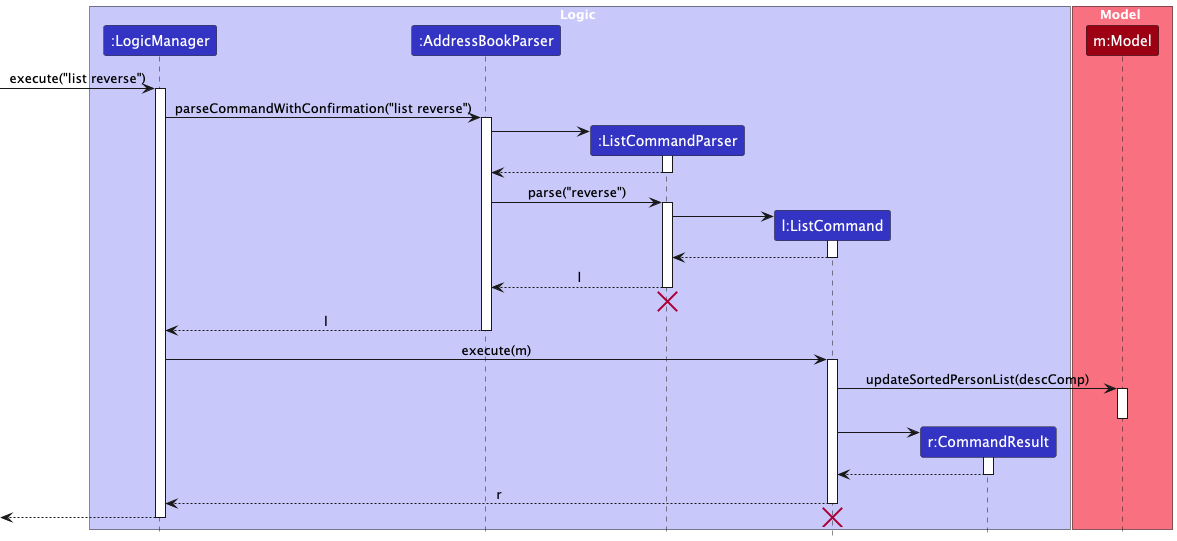

The diagram above was rendered by PlantUML. Its source (embedded in the PNG):
@startuml
!include style.puml
skinparam ArrowFontStyle plain

box Logic LOGIC_COLOR_T1
participant ":LogicManager" as LogicManager LOGIC_COLOR
participant ":AddressBookParser" as AddressBookParser LOGIC_COLOR
participant ":ListCommandParser" as ListCommandParser LOGIC_COLOR
participant "l:ListCommand" as ListCommand LOGIC_COLOR
participant "r:CommandResult" as CommandResult LOGIC_COLOR
end box

box Model MODEL_COLOR_T1
participant "m:Model" as Model MODEL_COLOR
end box

[-> LogicManager : execute("list reverse")
activate LogicManager

LogicManager -> AddressBookParser : parseCommandWithConfirmation("list reverse")
activate AddressBookParser

create ListCommandParser
AddressBookParser -> ListCommandParser
activate ListCommandParser

ListCommandParser --> AddressBookParser
deactivate ListCommandParser

AddressBookParser -> ListCommandParser : parse("reverse")
activate ListCommandParser

create ListCommand
ListCommandParser -> ListCommand
activate ListCommand

ListCommand --> ListCommandParser :
deactivate ListCommand

ListCommandParser --> AddressBookParser : l
deactivate ListCommandParser
'Hidden arrow to position the destroy marker below the end of the activation bar.
ListCommandParser -[hidden]-> AddressBookParser
destroy ListCommandParser

AddressBookParser --> LogicManager : l
deactivate AddressBookParser

LogicManager -> ListCommand : execute(m)
activate ListCommand

ListCommand -> Model : updateSortedPersonList(descComp)
activate Model


deactivate Model

create CommandResult
ListCommand -> CommandResult
activate CommandResult

CommandResult --> ListCommand
deactivate CommandResult

ListCommand --> LogicManager : r
deactivate ListCommand

[<--LogicManager
deactivate LogicManager

destroy ListCommand
@enduml